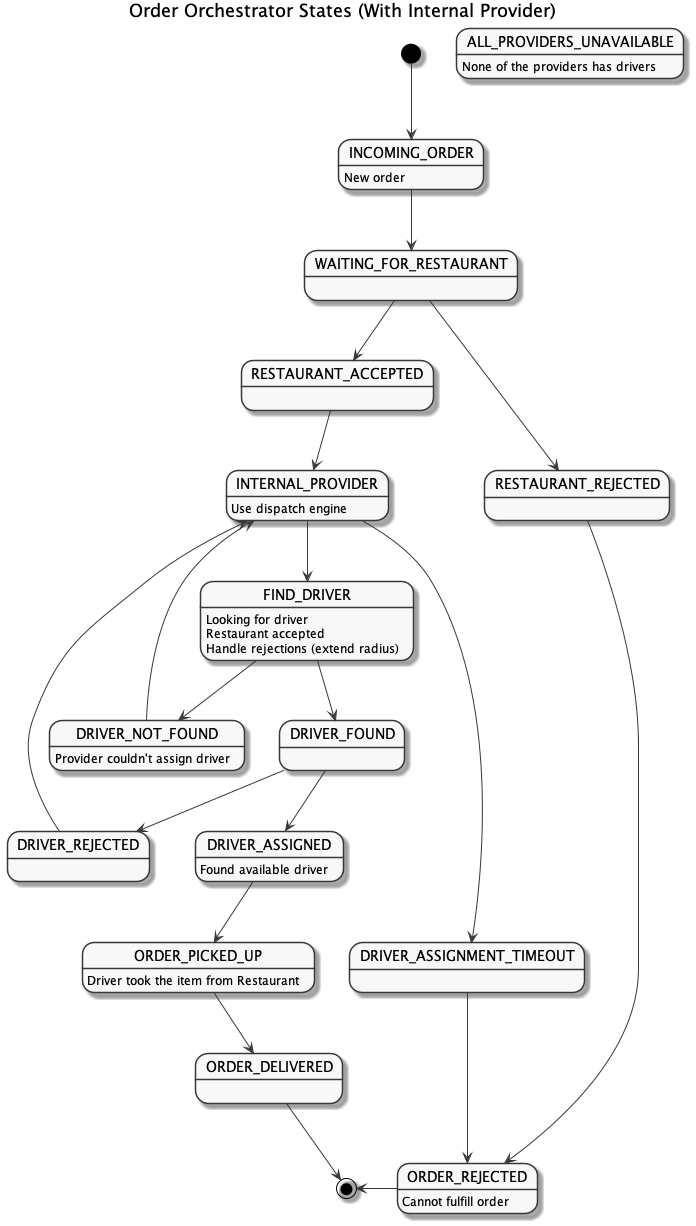

The diagram above was rendered by PlantUML. Its source (embedded in the PNG):
@startuml order-orchestrator-states-internal-provider

skinparam monochrome true
title Order Orchestrator States (With Internal Provider)

[*] --> INCOMING_ORDER
INCOMING_ORDER: New order

INCOMING_ORDER --> WAITING_FOR_RESTAURANT
WAITING_FOR_RESTAURANT --> RESTAURANT_ACCEPTED
WAITING_FOR_RESTAURANT --> RESTAURANT_REJECTED

RESTAURANT_REJECTED --> ORDER_REJECTED
ORDER_REJECTED: Cannot fulfill order
ORDER_REJECTED -LEFT-> [*]

RESTAURANT_ACCEPTED --> INTERNAL_PROVIDER
INTERNAL_PROVIDER --> FIND_DRIVER

' fail
INTERNAL_PROVIDER --> DRIVER_ASSIGNMENT_TIMEOUT
DRIVER_ASSIGNMENT_TIMEOUT --> ORDER_REJECTED

FIND_DRIVER --> DRIVER_FOUND
DRIVER_FOUND --> DRIVER_ASSIGNED
DRIVER_FOUND --> DRIVER_REJECTED
DRIVER_REJECTED --> INTERNAL_PROVIDER

FIND_DRIVER --> DRIVER_NOT_FOUND
DRIVER_NOT_FOUND --> INTERNAL_PROVIDER

DRIVER_ASSIGNED --> ORDER_PICKED_UP
ORDER_PICKED_UP --> ORDER_DELIVERED

ORDER_DELIVERED --> [*]


state FIND_DRIVER {
    FIND_DRIVER: Looking for driver
    FIND_DRIVER: Restaurant accepted
    FIND_DRIVER: Handle rejections (extend radius)
}

state DRIVER_NOT_FOUND {
    DRIVER_NOT_FOUND: Provider couldn't assign driver
}

state DRIVER_ASSIGNED {
    DRIVER_ASSIGNED: Found available driver
}

state ORDER_PICKED_UP {
    ORDER_PICKED_UP: Driver took the item from Restaurant
}

state INTERNAL_PROVIDER {
    INTERNAL_PROVIDER: Use dispatch engine
}

state ALL_PROVIDERS_UNAVAILABLE {
    ALL_PROVIDERS_UNAVAILABLE: None of the providers has drivers
}


@enduml